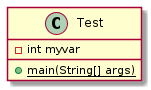

The diagram above was rendered by PlantUML. Its source (embedded in the PNG):
@startuml test

class Test {
    - int myvar
    {static} + main(String[] args)
}

@enduml